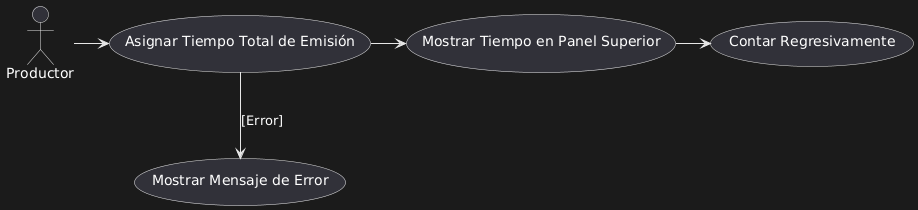

The diagram above was rendered by PlantUML. Its source (embedded in the PNG):
@startuml
actor Productor
Productor -> (Asignar Tiempo Total de Emisión)
(Asignar Tiempo Total de Emisión) -> (Mostrar Tiempo en Panel Superior)
(Mostrar Tiempo en Panel Superior) -> (Contar Regresivamente)
(Asignar Tiempo Total de Emisión) --> (Mostrar Mensaje de Error) : [Error]
@enduml